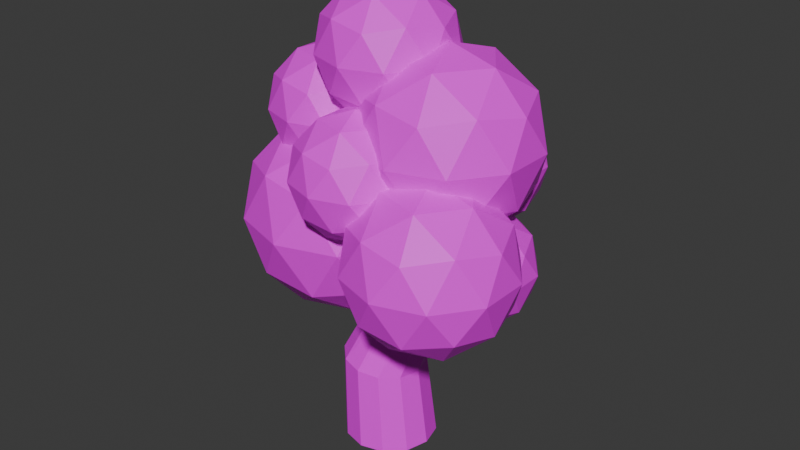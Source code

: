# Source: Tree.blend  (saved by Blender 4.2.66; exported with 4.5.12 LTS)
import bpy
from mathutils import Matrix  # noqa: F401  (used for matrix-valued properties, if any)

bpy.ops.wm.read_factory_settings(use_empty=True)
scene = bpy.context.scene
scene.name = 'Scene'

# ---- images (referenced by path relative to the original .blend; pixels are not part of the script)
import os
ASSET_DIR = os.environ.get("B2B_ASSET_DIR", "")  # directory of the original .blend (textures are referenced by path, not embedded)
HERE = os.path.dirname(os.path.abspath(__file__))  # packed textures are extracted next to this script under _unpacked/

def load_image(name, relpath, width, height, colorspace="sRGB"):
    """Load a texture the original file referenced (path relative to the .blend, or extracted next to this script)."""
    p = next((c for c in (os.path.join(HERE, relpath), os.path.join(ASSET_DIR, relpath)) if relpath and os.path.exists(c)), "")
    if p:
        img = bpy.data.images.load(p, check_existing=True)
        img.name = name
    else:  # same state as the original file: an image datablock whose file is absent (Cycles renders it pink)
        img = bpy.data.images.new(name, width, height)
        img.source = "FILE"
        img.filepath = "//" + (relpath or name)
    img.colorspace_settings.name = colorspace
    return img
img_tree = load_image('Tree', 'Tree.png', 1024, 1024, 'sRGB')

# ---- materials (node trees are filled in below, after node groups)
mat_body = bpy.data.materials.new('Body')

# ---- material node trees
mat_body.use_nodes = True; mat_body.node_tree.nodes.clear()
_N = mat_body.node_tree.nodes; _L = mat_body.node_tree.links
n0 = _N.new('ShaderNodeBsdfPrincipled'); n0.name = 'Principled BSDF'; n0.location = (10, 300)
n1 = _N.new('ShaderNodeOutputMaterial'); n1.name = 'Material Output'; n1.location = (300, 300)
n2 = _N.new('ShaderNodeTexImage'); n2.name = 'Image Texture'; n2.location = (-280, 275)
n2.image = img_tree
_L.new(n0.outputs[0], n1.inputs[0])
_L.new(n2.outputs[0], n0.inputs[0])
n1.is_active_output = True

# ---- world
world_world = bpy.data.worlds.new('World'); scene.world = world_world
world_world.use_nodes = True; world_world.node_tree.nodes.clear()
_N = world_world.node_tree.nodes; _L = world_world.node_tree.links
n0 = _N.new('ShaderNodeOutputWorld'); n0.name = 'World Output'; n0.location = (300, 300)
n1 = _N.new('ShaderNodeBackground'); n1.name = 'Background'; n1.location = (10, 300)
n1.inputs[0].default_value = (0.05088, 0.05088, 0.05088, 1.0)
_L.new(n1.outputs[0], n0.inputs[0])
n0.is_active_output = True
world_world.color = (0.05088, 0.05088, 0.05088)
world_world.sun_shadow_jitter_overblur = 0.0

# ---- meshes
me_circle = bpy.data.meshes.new('Circle')
me_circle.from_pydata([(-1.49e-09, 0.7, 0.0), (-0.35, 0.6062, 0.0), (-0.6062, 0.35, 0.0), (-0.7, -1.49e-09, 0.0), (-0.6062, -0.35, 0.0), (-0.35, -0.6062, 0.0), (-1.49e-09, -0.7, 0.0), (0.35, -0.6062, 0.0), (0.6062, -0.35, 0.0), (0.7, -1.49e-09, 0.0), (0.6062, 0.35, 0.0), (0.35, 0.6062, 0.0), (-0.09818, 0.63, 1.26), (-0.4118, 0.5456, 1.29), (-0.6414, 0.315, 1.311), (-0.7254, -1.064e-08, 1.319), (-0.6414, -0.315, 1.311), (-0.4118, -0.5456, 1.29), (-0.09818, -0.63, 1.26), (0.2154, -0.5456, 1.23), (0.445, -0.315, 1.209), (0.529, 5.279e-09, 1.201), (0.445, 0.315, 1.209), (0.2154, 0.5456, 1.23), (0.1861, 0.9916, 2.464), (-0.0958, 0.9207, 2.423), (-0.3022, 0.7185, 2.371), (-0.3777, 0.4391, 2.323), (-0.3022, 0.1574, 2.29), (-0.0958, -0.0511, 2.282), (0.1861, -0.1306, 2.301), (0.468, -0.05978, 2.341), (0.6744, 0.1424, 2.393), (0.7499, 0.4218, 2.442), (0.6744, 0.7035, 2.475), (0.468, 0.912, 2.483), (0.07421, 0.7285, 3.484), (-0.1513, 0.6718, 3.451), (-0.3164, 0.51, 3.41), (-0.3768, 0.2865, 3.371), (-0.3164, 0.06118, 3.344), (-0.1513, -0.1057, 3.338), (0.07421, -0.1693, 3.353), (0.2997, -0.1126, 3.386), (0.4648, 0.04915, 3.427), (0.5252, 0.2727, 3.466), (0.4648, 0.498, 3.492), (0.2997, 0.6649, 3.499), (0.1775, 0.4804, 4.084), (-0.02363, 0.4272, 4.121), (-0.1709, 0.279, 4.152), (-0.2248, 0.07545, 4.17), (-0.1709, -0.1289, 4.169), (-0.02363, -0.2792, 4.15), (0.1775, -0.3353, 4.118), (0.3787, -0.2822, 4.081), (0.5259, -0.1339, 4.049), (0.5798, 0.06962, 4.031), (0.5259, 0.274, 4.032), (0.3787, 0.4243, 4.051), (0.2966, 0.3462, 4.779), (0.1759, 0.3143, 4.802), (0.08754, 0.2253, 4.821), (0.0552, 0.1032, 4.831), (0.08754, -0.01939, 4.831), (0.1759, -0.1096, 4.819), (0.2966, -0.1433, 4.8), (0.4173, -0.1114, 4.778), (0.5056, -0.02241, 4.759), (0.5379, 0.09972, 4.748), (0.5056, 0.2223, 4.748), (0.4173, 0.3125, 4.76), (0.3561, 0.2383, 5.129), (0.2958, 0.2223, 5.14), (0.2516, 0.1779, 5.15), (0.2354, 0.1168, 5.155), (0.2516, 0.0555, 5.155), (0.2958, 0.0104, 5.149), (0.3561, -0.006436, 5.139), (0.4164, 0.009521, 5.128), (0.4606, 0.05399, 5.119), (0.4768, 0.1151, 5.113), (0.4606, 0.1764, 5.114), (0.4164, 0.2215, 5.119), (0.0, 0.0, 5.0), (0.7236, -0.5257, 5.553), (-0.2764, -0.8506, 5.553), (-0.8944, 0.0, 5.553), (-0.2764, 0.8506, 5.553), (0.7236, 0.5257, 5.553), (0.2764, -0.8506, 6.447), (-0.7236, -0.5257, 6.447), (-0.7236, 0.5257, 6.447), (0.2764, 0.8506, 6.447), (0.8944, 0.0, 6.447), (0.0, 0.0, 7.0), (-0.1625, -0.5, 5.149), (0.4253, -0.309, 5.149), (0.2629, -0.809, 5.474), (0.8506, 0.0, 5.474), (0.4253, 0.309, 5.149), (-0.5257, 0.0, 5.149), (-0.6882, -0.5, 5.474), (-0.1625, 0.5, 5.149), (-0.6882, 0.5, 5.474), (0.2629, 0.809, 5.474), (0.9511, -0.309, 6.0), (0.9511, 0.309, 6.0), (0.0, -1.0, 6.0), (0.5878, -0.809, 6.0), (-0.9511, -0.309, 6.0), (-0.5878, -0.809, 6.0), (-0.5878, 0.809, 6.0), (-0.9511, 0.309, 6.0), (0.5878, 0.809, 6.0), (0.0, 1.0, 6.0), (0.6882, -0.5, 6.526), (-0.2629, -0.809, 6.526), (-0.8506, 0.0, 6.526), (-0.2629, 0.809, 6.526), (0.6882, 0.5, 6.526), (0.1625, -0.5, 6.851), (0.5257, 0.0, 6.851), (-0.4253, -0.309, 6.851), (-0.4253, 0.309, 6.851), (0.1625, 0.5, 6.851), (1.0, -1.49e-09, 3.7), (1.941, -0.6834, 4.419), (0.6407, -1.106, 4.419), (-0.1628, -1.49e-09, 4.419), (0.6407, 1.106, 4.419), (1.941, 0.6834, 4.419), (1.359, -1.106, 5.581), (0.05931, -0.6834, 5.581), (0.05931, 0.6834, 5.581), (1.359, 1.106, 5.581), (2.163, -1.49e-09, 5.581), (1.0, -1.49e-09, 6.3), (0.7888, -0.65, 3.894), (1.553, -0.4017, 3.894), (1.342, -1.052, 4.317), (2.106, -1.49e-09, 4.317), (1.553, 0.4017, 3.894), (0.3166, -1.49e-09, 3.894), (0.1054, -0.65, 4.317), (0.7888, 0.65, 3.894), (0.1054, 0.65, 4.317), (1.342, 1.052, 4.317), (2.236, -0.4017, 5.0), (2.236, 0.4017, 5.0), (1.0, -1.3, 5.0), (1.764, -1.052, 5.0), (-0.2364, -0.4017, 5.0), (0.2359, -1.052, 5.0), (0.2359, 1.052, 5.0), (-0.2364, 0.4017, 5.0), (1.764, 1.052, 5.0), (1.0, 1.3, 5.0), (1.895, -0.65, 5.683), (0.6583, -1.052, 5.683), (-0.1058, -1.49e-09, 5.683), (0.6583, 1.052, 5.683), (1.895, 0.65, 5.683), (1.211, -0.65, 6.106), (1.683, -1.49e-09, 6.106), (0.4471, -0.4017, 6.106), (0.4471, 0.4017, 6.106), (1.211, 0.65, 6.106), (-1.0, -1.065e-09, 4.071), (-0.3277, -0.4885, 4.584), (-1.257, -0.7903, 4.584), (-1.831, -1.065e-09, 4.584), (-1.257, 0.7903, 4.584), (-0.3277, 0.4885, 4.584), (-0.7432, -0.7903, 5.416), (-1.672, -0.4885, 5.416), (-1.672, 0.4885, 5.416), (-0.7432, 0.7903, 5.416), (-0.169, -1.065e-09, 5.416), (-1.0, -1.065e-09, 5.929), (-1.151, -0.4645, 4.21), (-0.6048, -0.2871, 4.21), (-0.7558, -0.7517, 4.512), (-0.2097, -1.065e-09, 4.512), (-0.6048, 0.2871, 4.21), (-1.488, -1.065e-09, 4.21), (-1.639, -0.4645, 4.512), (-1.151, 0.4645, 4.21), (-1.639, 0.4645, 4.512), (-0.7558, 0.7517, 4.512), (-0.1164, -0.2871, 5.0), (-0.1164, 0.2871, 5.0), (-1.0, -0.9291, 5.0), (-0.4539, -0.7517, 5.0), (-1.884, -0.2871, 5.0), (-1.546, -0.7517, 5.0), (-1.546, 0.7517, 5.0), (-1.884, 0.2871, 5.0), (-0.4539, 0.7517, 5.0), (-1.0, 0.9291, 5.0), (-0.3606, -0.4645, 5.488), (-1.244, -0.7517, 5.488), (-1.79, -1.065e-09, 5.488), (-1.244, 0.7517, 5.488), (-0.3606, 0.4645, 5.488), (-0.8491, -0.4645, 5.79), (-0.5115, -1.065e-09, 5.79), (-1.395, -0.2871, 5.79), (-1.395, 0.2871, 5.79), (-0.8491, 0.4645, 5.79), (-0.7686, 2.033e-07, 1.955), (0.3316, -0.7994, 2.796), (-1.189, -1.293, 2.796), (-2.129, 2.033e-07, 2.796), (-1.189, 1.293, 2.796), (0.3316, 0.7994, 2.796), (-0.3484, -1.293, 4.156), (-1.869, -0.7994, 4.156), (-1.869, 0.7994, 4.156), (-0.3484, 1.293, 4.156), (0.5913, 2.033e-07, 4.156), (-0.7686, 2.033e-07, 4.996), (-1.016, -0.7603, 2.182), (-0.1219, -0.4699, 2.182), (-0.369, -1.23, 2.676), (0.5248, 2.033e-07, 2.676), (-0.1219, 0.4699, 2.182), (-1.568, 2.033e-07, 2.182), (-1.815, -0.7603, 2.676), (-1.016, 0.7603, 2.182), (-1.815, 0.7603, 2.676), (-0.369, 1.23, 2.676), (0.6775, -0.4699, 3.476), (0.6775, 0.4699, 3.476), (-0.7686, -1.521, 3.476), (0.1251, -1.23, 3.476), (-2.215, -0.4699, 3.476), (-1.662, -1.23, 3.476), (-1.662, 1.23, 3.476), (-2.215, 0.4699, 3.476), (0.1251, 1.23, 3.476), (-0.7686, 1.521, 3.476), (0.2778, -0.7603, 4.275), (-1.168, -1.23, 4.275), (-2.062, 2.033e-07, 4.275), (-1.168, 1.23, 4.275), (0.2778, 0.7603, 4.275), (-0.5216, -0.7603, 4.769), (0.03073, 2.033e-07, 4.769), (-1.415, -0.4699, 4.769), (-1.415, 0.4699, 4.769), (-0.5216, 0.7603, 4.769), (1.463, 2.195e-07, 2.452), (2.096, -0.4594, 2.935), (1.222, -0.7433, 2.935), (0.6816, 2.195e-07, 2.935), (1.222, 0.7434, 2.935), (2.096, 0.4594, 2.935), (1.705, -0.7433, 3.717), (0.8309, -0.4594, 3.717), (0.8309, 0.4594, 3.717), (1.705, 0.7434, 3.717), (2.245, 2.195e-07, 3.717), (1.463, 2.195e-07, 4.2), (1.321, -0.4369, 2.583), (1.835, -0.27, 2.583), (1.693, -0.707, 2.867), (2.207, 2.195e-07, 2.867), (1.835, 0.27, 2.583), (1.004, 2.195e-07, 2.583), (0.8618, -0.4369, 2.867), (1.321, 0.4369, 2.583), (0.8618, 0.4369, 2.867), (1.693, 0.707, 2.867), (2.294, -0.27, 3.326), (2.294, 0.27, 3.326), (1.463, -0.8739, 3.326), (1.977, -0.707, 3.326), (0.6321, -0.27, 3.326), (0.9496, -0.707, 3.326), (0.9496, 0.707, 3.326), (0.6321, 0.27, 3.326), (1.977, 0.707, 3.326), (1.463, 0.8739, 3.326), (2.065, -0.4369, 3.786), (1.234, -0.707, 3.786), (0.7199, 2.195e-07, 3.786), (1.234, 0.707, 3.786), (2.065, 0.4369, 3.786), (1.605, -0.4369, 4.069), (1.923, 2.195e-07, 4.069), (1.092, -0.27, 4.069), (1.092, 0.27, 4.069), (1.605, 0.4369, 4.069), (1.463, -0.939, 2.501), (2.326, -1.566, 3.16), (1.134, -1.954, 3.16), (0.3963, -0.939, 3.16), (1.134, 0.07566, 3.16), (2.326, -0.3119, 3.16), (1.793, -1.954, 4.227), (0.6001, -1.566, 4.227), (0.6001, -0.3119, 4.227), (1.793, 0.07566, 4.227), (2.53, -0.939, 4.227), (1.463, -0.939, 4.886), (1.269, -1.535, 2.679), (1.971, -1.308, 2.679), (1.777, -1.904, 3.066), (2.478, -0.939, 3.066), (1.971, -0.5704, 2.679), (0.8361, -0.939, 2.679), (0.6423, -1.535, 3.066), (1.269, -0.3426, 2.679), (0.6423, -0.3426, 3.066), (1.777, 0.02599, 3.066), (2.598, -1.308, 3.694), (2.598, -0.5704, 3.694), (1.463, -2.132, 3.694), (2.164, -1.904, 3.694), (0.3288, -1.308, 3.694), (0.7621, -1.904, 3.694), (0.7621, 0.026, 3.694), (0.3288, -0.5704, 3.694), (2.164, 0.026, 3.694), (1.463, 0.2538, 3.694), (2.284, -1.535, 4.321), (1.15, -1.904, 4.321), (0.4486, -0.939, 4.321), (1.15, 0.02599, 4.321), (2.284, -0.3426, 4.321), (1.657, -1.535, 4.708), (2.09, -0.939, 4.708), (0.9559, -1.308, 4.708), (0.9559, -0.5704, 4.708), (1.657, -0.3426, 4.708), (0.2074, -0.9086, 3.673), (0.8623, -1.384, 4.173), (-0.0428, -1.678, 4.173), (-0.6022, -0.9086, 4.173), (-0.0428, -0.1387, 4.173), (0.8623, -0.4327, 4.173), (0.4575, -1.678, 4.983), (-0.4476, -1.384, 4.983), (-0.4476, -0.4327, 4.983), (0.4575, -0.1387, 4.983), (1.017, -0.9086, 4.983), (0.2074, -0.9086, 5.483), (0.06032, -1.361, 3.808), (0.5923, -1.188, 3.808), (0.4453, -1.641, 4.102), (0.9772, -0.9086, 4.102), (0.5923, -0.6289, 3.808), (-0.2685, -0.9086, 3.808), (-0.4155, -1.361, 4.102), (0.06032, -0.456, 3.808), (-0.4155, -0.456, 4.102), (0.4453, -0.1764, 4.102), (1.068, -1.188, 4.578), (1.068, -0.6289, 4.578), (0.2074, -1.814, 4.578), (0.7393, -1.641, 4.578), (-0.6534, -1.188, 4.578), (-0.3246, -1.641, 4.578), (-0.3246, -0.1764, 4.578), (-0.6534, -0.6289, 4.578), (0.7393, -0.1764, 4.578), (0.2074, -0.003499, 4.578), (0.8302, -1.361, 5.054), (-0.03056, -1.641, 5.054), (-0.5625, -0.9086, 5.054), (-0.03056, -0.1764, 5.054), (0.8302, -0.456, 5.054), (0.3544, -1.361, 5.348), (0.6832, -0.9086, 5.348), (-0.1776, -1.188, 5.348), (-0.1776, -0.6289, 5.348), (0.3544, -0.456, 5.348), (0.6371, 1.011, 3.249), (1.425, 0.4393, 3.85), (0.3363, 0.08572, 3.85), (-0.3362, 1.011, 3.85), (0.3363, 1.937, 3.85), (1.425, 1.583, 3.85), (0.9379, 0.08572, 4.824), (-0.1503, 0.4393, 4.824), (-0.1503, 1.583, 4.824), (0.9379, 1.937, 4.824), (1.61, 1.011, 4.824), (0.6371, 1.011, 5.425), (0.4603, 0.4673, 3.411), (1.1, 0.6751, 3.411), (0.9231, 0.131, 3.765), (1.563, 1.011, 3.765), (1.1, 1.348, 3.411), (0.06501, 1.011, 3.411), (-0.1118, 0.4673, 3.765), (0.4603, 1.555, 3.411), (-0.1118, 1.555, 3.765), (0.9231, 1.892, 3.765), (1.672, 0.6751, 4.337), (1.672, 1.348, 4.337), (0.6371, -0.0768, 4.337), (1.277, 0.131, 4.337), (-0.3978, 0.6751, 4.337), (-0.002514, 0.131, 4.337), (-0.002514, 1.892, 4.337), (-0.3978, 1.348, 4.337), (1.277, 1.892, 4.337), (0.6371, 2.1, 4.337), (1.386, 0.4673, 4.909), (0.3511, 0.131, 4.909), (-0.2886, 1.011, 4.909), (0.3511, 1.892, 4.909), (1.386, 1.555, 4.909), (0.8139, 0.4673, 5.263), (1.209, 1.011, 5.263), (0.1743, 0.6751, 5.263), (0.1743, 1.348, 5.263), (0.8139, 1.555, 5.263)], [], [(4, 16, 15, 3), (11, 23, 22, 10), (1, 13, 12, 0), (8, 20, 19, 7), (5, 17, 16, 4), (0, 12, 23, 11), (2, 14, 13, 1), (9, 21, 20, 8), (6, 18, 17, 5), (3, 15, 14, 2), (10, 22, 21, 9), (7, 19, 18, 6), (19, 20, 32, 31), (16, 17, 29, 28), (23, 12, 24, 35), (13, 14, 26, 25), (20, 21, 33, 32), (17, 18, 30, 29), (14, 15, 27, 26), (21, 22, 34, 33), (18, 19, 31, 30), (15, 16, 28, 27), (22, 23, 35, 34), (12, 13, 25, 24), (24, 25, 37, 36), (31, 32, 44, 43), (28, 29, 41, 40), (35, 24, 36, 47), (25, 26, 38, 37), (32, 33, 45, 44), (29, 30, 42, 41), (26, 27, 39, 38), (33, 34, 46, 45), (30, 31, 43, 42), (27, 28, 40, 39), (34, 35, 47, 46), (46, 47, 59, 58), (36, 37, 49, 48), (43, 44, 56, 55), (40, 41, 53, 52), (47, 36, 48, 59), (37, 38, 50, 49), (44, 45, 57, 56), (41, 42, 54, 53), (38, 39, 51, 50), (45, 46, 58, 57), (42, 43, 55, 54), (39, 40, 52, 51), (51, 52, 64, 63), (58, 59, 71, 70), (48, 49, 61, 60), (55, 56, 68, 67), (52, 53, 65, 64), (59, 48, 60, 71), (49, 50, 62, 61), (56, 57, 69, 68), (53, 54, 66, 65), (50, 51, 63, 62), (57, 58, 70, 69), (54, 55, 67, 66), (63, 64, 76, 75), (70, 71, 83, 82), (60, 61, 73, 72), (67, 68, 80, 79), (64, 65, 77, 76), (71, 60, 72, 83), (61, 62, 74, 73), (68, 69, 81, 80), (65, 66, 78, 77), (62, 63, 75, 74), (69, 70, 82, 81), (66, 67, 79, 78), (84, 97, 96), (85, 97, 99), (84, 96, 101), (84, 101, 103), (84, 103, 100), (85, 99, 106), (86, 98, 108), (87, 102, 110), (88, 104, 112), (89, 105, 114), (85, 106, 109), (86, 108, 111), (87, 110, 113), (88, 112, 115), (89, 114, 107), (90, 116, 121), (91, 117, 123), (92, 118, 124), (93, 119, 125), (94, 120, 122), (122, 125, 95), (122, 120, 125), (120, 93, 125), (125, 124, 95), (125, 119, 124), (119, 92, 124), (124, 123, 95), (124, 118, 123), (118, 91, 123), (123, 121, 95), (123, 117, 121), (117, 90, 121), (121, 122, 95), (121, 116, 122), (116, 94, 122), (107, 120, 94), (107, 114, 120), (114, 93, 120), (115, 119, 93), (115, 112, 119), (112, 92, 119), (113, 118, 92), (113, 110, 118), (110, 91, 118), (111, 117, 91), (111, 108, 117), (108, 90, 117), (109, 116, 90), (109, 106, 116), (106, 94, 116), (114, 115, 93), (114, 105, 115), (105, 88, 115), (112, 113, 92), (112, 104, 113), (104, 87, 113), (110, 111, 91), (110, 102, 111), (102, 86, 111), (108, 109, 90), (108, 98, 109), (98, 85, 109), (106, 107, 94), (106, 99, 107), (99, 89, 107), (100, 105, 89), (100, 103, 105), (103, 88, 105), (103, 104, 88), (103, 101, 104), (101, 87, 104), (101, 102, 87), (101, 96, 102), (96, 86, 102), (99, 100, 89), (99, 97, 100), (97, 84, 100), (96, 98, 86), (96, 97, 98), (97, 85, 98), (126, 139, 138), (127, 139, 141), (126, 138, 143), (126, 143, 145), (126, 145, 142), (127, 141, 148), (128, 140, 150), (129, 144, 152), (130, 146, 154), (131, 147, 156), (127, 148, 151), (128, 150, 153), (129, 152, 155), (130, 154, 157), (131, 156, 149), (132, 158, 163), (133, 159, 165), (134, 160, 166), (135, 161, 167), (136, 162, 164), (164, 167, 137), (164, 162, 167), (162, 135, 167), (167, 166, 137), (167, 161, 166), (161, 134, 166), (166, 165, 137), (166, 160, 165), (160, 133, 165), (165, 163, 137), (165, 159, 163), (159, 132, 163), (163, 164, 137), (163, 158, 164), (158, 136, 164), (149, 162, 136), (149, 156, 162), (156, 135, 162), (157, 161, 135), (157, 154, 161), (154, 134, 161), (155, 160, 134), (155, 152, 160), (152, 133, 160), (153, 159, 133), (153, 150, 159), (150, 132, 159), (151, 158, 132), (151, 148, 158), (148, 136, 158), (156, 157, 135), (156, 147, 157), (147, 130, 157), (154, 155, 134), (154, 146, 155), (146, 129, 155), (152, 153, 133), (152, 144, 153), (144, 128, 153), (150, 151, 132), (150, 140, 151), (140, 127, 151), (148, 149, 136), (148, 141, 149), (141, 131, 149), (142, 147, 131), (142, 145, 147), (145, 130, 147), (145, 146, 130), (145, 143, 146), (143, 129, 146), (143, 144, 129), (143, 138, 144), (138, 128, 144), (141, 142, 131), (141, 139, 142), (139, 126, 142), (138, 140, 128), (138, 139, 140), (139, 127, 140), (168, 181, 180), (169, 181, 183), (168, 180, 185), (168, 185, 187), (168, 187, 184), (169, 183, 190), (170, 182, 192), (171, 186, 194), (172, 188, 196), (173, 189, 198), (169, 190, 193), (170, 192, 195), (171, 194, 197), (172, 196, 199), (173, 198, 191), (174, 200, 205), (175, 201, 207), (176, 202, 208), (177, 203, 209), (178, 204, 206), (206, 209, 179), (206, 204, 209), (204, 177, 209), (209, 208, 179), (209, 203, 208), (203, 176, 208), (208, 207, 179), (208, 202, 207), (202, 175, 207), (207, 205, 179), (207, 201, 205), (201, 174, 205), (205, 206, 179), (205, 200, 206), (200, 178, 206), (191, 204, 178), (191, 198, 204), (198, 177, 204), (199, 203, 177), (199, 196, 203), (196, 176, 203), (197, 202, 176), (197, 194, 202), (194, 175, 202), (195, 201, 175), (195, 192, 201), (192, 174, 201), (193, 200, 174), (193, 190, 200), (190, 178, 200), (198, 199, 177), (198, 189, 199), (189, 172, 199), (196, 197, 176), (196, 188, 197), (188, 171, 197), (194, 195, 175), (194, 186, 195), (186, 170, 195), (192, 193, 174), (192, 182, 193), (182, 169, 193), (190, 191, 178), (190, 183, 191), (183, 173, 191), (184, 189, 173), (184, 187, 189), (187, 172, 189), (187, 188, 172), (187, 185, 188), (185, 171, 188), (185, 186, 171), (185, 180, 186), (180, 170, 186), (183, 184, 173), (183, 181, 184), (181, 168, 184), (180, 182, 170), (180, 181, 182), (181, 169, 182), (210, 223, 222), (211, 223, 225), (210, 222, 227), (210, 227, 229), (210, 229, 226), (211, 225, 232), (212, 224, 234), (213, 228, 236), (214, 230, 238), (215, 231, 240), (211, 232, 235), (212, 234, 237), (213, 236, 239), (214, 238, 241), (215, 240, 233), (216, 242, 247), (217, 243, 249), (218, 244, 250), (219, 245, 251), (220, 246, 248), (248, 251, 221), (248, 246, 251), (246, 219, 251), (251, 250, 221), (251, 245, 250), (245, 218, 250), (250, 249, 221), (250, 244, 249), (244, 217, 249), (249, 247, 221), (249, 243, 247), (243, 216, 247), (247, 248, 221), (247, 242, 248), (242, 220, 248), (233, 246, 220), (233, 240, 246), (240, 219, 246), (241, 245, 219), (241, 238, 245), (238, 218, 245), (239, 244, 218), (239, 236, 244), (236, 217, 244), (237, 243, 217), (237, 234, 243), (234, 216, 243), (235, 242, 216), (235, 232, 242), (232, 220, 242), (240, 241, 219), (240, 231, 241), (231, 214, 241), (238, 239, 218), (238, 230, 239), (230, 213, 239), (236, 237, 217), (236, 228, 237), (228, 212, 237), (234, 235, 216), (234, 224, 235), (224, 211, 235), (232, 233, 220), (232, 225, 233), (225, 215, 233), (226, 231, 215), (226, 229, 231), (229, 214, 231), (229, 230, 214), (229, 227, 230), (227, 213, 230), (227, 228, 213), (227, 222, 228), (222, 212, 228), (225, 226, 215), (225, 223, 226), (223, 210, 226), (222, 224, 212), (222, 223, 224), (223, 211, 224), (252, 265, 264), (253, 265, 267), (252, 264, 269), (252, 269, 271), (252, 271, 268), (253, 267, 274), (254, 266, 276), (255, 270, 278), (256, 272, 280), (257, 273, 282), (253, 274, 277), (254, 276, 279), (255, 278, 281), (256, 280, 283), (257, 282, 275), (258, 284, 289), (259, 285, 291), (260, 286, 292), (261, 287, 293), (262, 288, 290), (290, 293, 263), (290, 288, 293), (288, 261, 293), (293, 292, 263), (293, 287, 292), (287, 260, 292), (292, 291, 263), (292, 286, 291), (286, 259, 291), (291, 289, 263), (291, 285, 289), (285, 258, 289), (289, 290, 263), (289, 284, 290), (284, 262, 290), (275, 288, 262), (275, 282, 288), (282, 261, 288), (283, 287, 261), (283, 280, 287), (280, 260, 287), (281, 286, 260), (281, 278, 286), (278, 259, 286), (279, 285, 259), (279, 276, 285), (276, 258, 285), (277, 284, 258), (277, 274, 284), (274, 262, 284), (282, 283, 261), (282, 273, 283), (273, 256, 283), (280, 281, 260), (280, 272, 281), (272, 255, 281), (278, 279, 259), (278, 270, 279), (270, 254, 279), (276, 277, 258), (276, 266, 277), (266, 253, 277), (274, 275, 262), (274, 267, 275), (267, 257, 275), (268, 273, 257), (268, 271, 273), (271, 256, 273), (271, 272, 256), (271, 269, 272), (269, 255, 272), (269, 270, 255), (269, 264, 270), (264, 254, 270), (267, 268, 257), (267, 265, 268), (265, 252, 268), (264, 266, 254), (264, 265, 266), (265, 253, 266), (294, 307, 306), (295, 307, 309), (294, 306, 311), (294, 311, 313), (294, 313, 310), (295, 309, 316), (296, 308, 318), (297, 312, 320), (298, 314, 322), (299, 315, 324), (295, 316, 319), (296, 318, 321), (297, 320, 323), (298, 322, 325), (299, 324, 317), (300, 326, 331), (301, 327, 333), (302, 328, 334), (303, 329, 335), (304, 330, 332), (332, 335, 305), (332, 330, 335), (330, 303, 335), (335, 334, 305), (335, 329, 334), (329, 302, 334), (334, 333, 305), (334, 328, 333), (328, 301, 333), (333, 331, 305), (333, 327, 331), (327, 300, 331), (331, 332, 305), (331, 326, 332), (326, 304, 332), (317, 330, 304), (317, 324, 330), (324, 303, 330), (325, 329, 303), (325, 322, 329), (322, 302, 329), (323, 328, 302), (323, 320, 328), (320, 301, 328), (321, 327, 301), (321, 318, 327), (318, 300, 327), (319, 326, 300), (319, 316, 326), (316, 304, 326), (324, 325, 303), (324, 315, 325), (315, 298, 325), (322, 323, 302), (322, 314, 323), (314, 297, 323), (320, 321, 301), (320, 312, 321), (312, 296, 321), (318, 319, 300), (318, 308, 319), (308, 295, 319), (316, 317, 304), (316, 309, 317), (309, 299, 317), (310, 315, 299), (310, 313, 315), (313, 298, 315), (313, 314, 298), (313, 311, 314), (311, 297, 314), (311, 312, 297), (311, 306, 312), (306, 296, 312), (309, 310, 299), (309, 307, 310), (307, 294, 310), (306, 308, 296), (306, 307, 308), (307, 295, 308), (336, 349, 348), (337, 349, 351), (336, 348, 353), (336, 353, 355), (336, 355, 352), (337, 351, 358), (338, 350, 360), (339, 354, 362), (340, 356, 364), (341, 357, 366), (337, 358, 361), (338, 360, 363), (339, 362, 365), (340, 364, 367), (341, 366, 359), (342, 368, 373), (343, 369, 375), (344, 370, 376), (345, 371, 377), (346, 372, 374), (374, 377, 347), (374, 372, 377), (372, 345, 377), (377, 376, 347), (377, 371, 376), (371, 344, 376), (376, 375, 347), (376, 370, 375), (370, 343, 375), (375, 373, 347), (375, 369, 373), (369, 342, 373), (373, 374, 347), (373, 368, 374), (368, 346, 374), (359, 372, 346), (359, 366, 372), (366, 345, 372), (367, 371, 345), (367, 364, 371), (364, 344, 371), (365, 370, 344), (365, 362, 370), (362, 343, 370), (363, 369, 343), (363, 360, 369), (360, 342, 369), (361, 368, 342), (361, 358, 368), (358, 346, 368), (366, 367, 345), (366, 357, 367), (357, 340, 367), (364, 365, 344), (364, 356, 365), (356, 339, 365), (362, 363, 343), (362, 354, 363), (354, 338, 363), (360, 361, 342), (360, 350, 361), (350, 337, 361), (358, 359, 346), (358, 351, 359), (351, 341, 359), (352, 357, 341), (352, 355, 357), (355, 340, 357), (355, 356, 340), (355, 353, 356), (353, 339, 356), (353, 354, 339), (353, 348, 354), (348, 338, 354), (351, 352, 341), (351, 349, 352), (349, 336, 352), (348, 350, 338), (348, 349, 350), (349, 337, 350), (378, 391, 390), (379, 391, 393), (378, 390, 395), (378, 395, 397), (378, 397, 394), (379, 393, 400), (380, 392, 402), (381, 396, 404), (382, 398, 406), (383, 399, 408), (379, 400, 403), (380, 402, 405), (381, 404, 407), (382, 406, 409), (383, 408, 401), (384, 410, 415), (385, 411, 417), (386, 412, 418), (387, 413, 419), (388, 414, 416), (416, 419, 389), (416, 414, 419), (414, 387, 419), (419, 418, 389), (419, 413, 418), (413, 386, 418), (418, 417, 389), (418, 412, 417), (412, 385, 417), (417, 415, 389), (417, 411, 415), (411, 384, 415), (415, 416, 389), (415, 410, 416), (410, 388, 416), (401, 414, 388), (401, 408, 414), (408, 387, 414), (409, 413, 387), (409, 406, 413), (406, 386, 413), (407, 412, 386), (407, 404, 412), (404, 385, 412), (405, 411, 385), (405, 402, 411), (402, 384, 411), (403, 410, 384), (403, 400, 410), (400, 388, 410), (408, 409, 387), (408, 399, 409), (399, 382, 409), (406, 407, 386), (406, 398, 407), (398, 381, 407), (404, 405, 385), (404, 396, 405), (396, 380, 405), (402, 403, 384), (402, 392, 403), (392, 379, 403), (400, 401, 388), (400, 393, 401), (393, 383, 401), (394, 399, 383), (394, 397, 399), (397, 382, 399), (397, 398, 382), (397, 395, 398), (395, 381, 398), (395, 396, 381), (395, 390, 396), (390, 380, 396), (393, 394, 383), (393, 391, 394), (391, 378, 394), (390, 392, 380), (390, 391, 392), (391, 379, 392)])
_uv = me_circle.uv_layers.new(name='UVMap')
_uv.uv.foreach_set('vector', [0.02646, 0.4718, 0.01334, 0.3544, 0.03793, 0.3511, 0.05388, 0.4689, 0.1639, 0.4594, 0.1869, 0.351, 0.2003, 0.3535, 0.179, 0.46, 0.115, 0.4605, 0.09326, 0.3461, 0.1092, 0.3458, 0.1323, 0.4571, 0.2388, 0.4669, 0.2541, 0.3596, 0.2802, 0.3617, 0.2676, 0.4713, 0.01139, 0.4726, 2.22e-08, 0.357, 0.01334, 0.3544, 0.02646, 0.4718, 0.1323, 0.4571, 0.1092, 0.3458, 0.1106, 0.3472, 0.1336, 0.4557, 0.08629, 0.4648, 0.06719, 0.3481, 0.09326, 0.3461, 0.115, 0.4605, 0.2064, 0.4627, 0.2249, 0.3567, 0.2541, 0.3596, 0.2388, 0.4669, 0.2849, 0.4748, 0.2961, 0.3622, 0.2976, 0.3611, 0.2862, 0.4765, 0.05388, 0.4689, 0.03793, 0.3511, 0.06719, 0.3481, 0.08629, 0.4648, 0.179, 0.46, 0.2003, 0.3535, 0.2249, 0.3567, 0.2064, 0.4627, 0.2676, 0.4713, 0.2802, 0.3617, 0.2961, 0.3622, 0.2849, 0.4748, 0.2802, 0.3617, 0.2541, 0.3596, 0.2226, 0.2476, 0.2448, 0.2557, 0.01334, 0.3544, 2.22e-08, 0.357, 0.0392, 0.2612, 0.05143, 0.2598, 0.1106, 0.3472, 0.1092, 0.3458, 0.1337, 0.2326, 0.1342, 0.2297, 0.09326, 0.3461, 0.06719, 0.3481, 0.09844, 0.2469, 0.1206, 0.2388, 0.2541, 0.3596, 0.2249, 0.3567, 0.1973, 0.2399, 0.2226, 0.2476, 0.2976, 0.3611, 0.2961, 0.3622, 0.2579, 0.2621, 0.2584, 0.2652, 0.06719, 0.3481, 0.03793, 0.3511, 0.07311, 0.2546, 0.09844, 0.2469, 0.2249, 0.3567, 0.2003, 0.3535, 0.1756, 0.2348, 0.1973, 0.2399, 0.2961, 0.3622, 0.2802, 0.3617, 0.2448, 0.2557, 0.2579, 0.2621, 0.03793, 0.3511, 0.01334, 0.3544, 0.05143, 0.2598, 0.07311, 0.2546, 0.2003, 0.3535, 0.1869, 0.351, 0.1634, 0.2335, 0.1756, 0.2348, 0.1092, 0.3458, 0.09326, 0.3461, 0.1206, 0.2388, 0.1337, 0.2326, 0.1337, 0.2326, 0.1206, 0.2388, 0.08597, 0.1498, 0.09644, 0.1447, 0.2448, 0.2557, 0.2226, 0.2476, 0.2481, 0.1576, 0.2659, 0.1641, 0.05143, 0.2598, 0.0392, 0.2612, 0.02083, 0.1676, 0.03062, 0.1665, 0.1342, 0.2297, 0.1337, 0.2326, 0.09644, 0.1447, 0.09684, 0.1425, 0.1206, 0.2388, 0.09844, 0.2469, 0.06823, 0.1562, 0.08597, 0.1498, 0.2226, 0.2476, 0.1973, 0.2399, 0.2279, 0.1515, 0.2481, 0.1576, 0.2584, 0.2652, 0.2579, 0.2621, 0.2763, 0.1693, 0.2767, 0.1717, 0.09844, 0.2469, 0.07311, 0.2546, 0.04797, 0.1623, 0.06823, 0.1562, 0.1973, 0.2399, 0.1756, 0.2348, 0.2105, 0.1473, 0.2279, 0.1515, 0.2579, 0.2621, 0.2448, 0.2557, 0.2659, 0.1641, 0.2763, 0.1693, 0.07311, 0.2546, 0.05143, 0.2598, 0.03062, 0.1665, 0.04797, 0.1623, 0.1756, 0.2348, 0.1634, 0.2335, 0.2007, 0.1464, 0.2105, 0.1473, 0.2105, 0.1473, 0.2007, 0.1464, 0.2256, 0.09874, 0.2343, 0.1008, 0.09644, 0.1447, 0.08597, 0.1498, 0.06072, 0.09145, 0.07105, 0.09285, 0.2659, 0.1641, 0.2481, 0.1576, 0.2694, 0.1033, 0.2863, 0.103, 0.03062, 0.1665, 0.02083, 0.1676, 8.088e-09, 0.09585, 0.008708, 0.09364, 0.09684, 0.1425, 0.09644, 0.1447, 0.07105, 0.09285, 0.07199, 0.09493, 0.08597, 0.1498, 0.06823, 0.1562, 0.04376, 0.0911, 0.06072, 0.09145, 0.2481, 0.1576, 0.2279, 0.1515, 0.2503, 0.1025, 0.2694, 0.1033, 0.2767, 0.1717, 0.2763, 0.1693, 0.2966, 0.1017, 0.2976, 0.09977, 0.06823, 0.1562, 0.04797, 0.1623, 0.02473, 0.0919, 0.04376, 0.0911, 0.2279, 0.1515, 0.2105, 0.1473, 0.2343, 0.1008, 0.2503, 0.1025, 0.2763, 0.1693, 0.2659, 0.1641, 0.2863, 0.103, 0.2966, 0.1017, 0.04797, 0.1623, 0.03062, 0.1665, 0.008708, 0.09364, 0.02473, 0.0919, 0.02473, 0.0919, 0.008708, 0.09364, 0.01729, 0.0316, 0.0269, 0.03056, 0.2343, 0.1008, 0.2256, 0.09874, 0.2423, 0.03616, 0.2475, 0.03741, 0.07105, 0.09285, 0.06072, 0.09145, 0.0485, 0.03029, 0.0547, 0.03113, 0.2863, 0.103, 0.2694, 0.1033, 0.2686, 0.03889, 0.2787, 0.03872, 0.008708, 0.09364, 8.088e-09, 0.09585, 0.01207, 0.03293, 0.01729, 0.0316, 0.07199, 0.09493, 0.07105, 0.09285, 0.0547, 0.03113, 0.05526, 0.03238, 0.06072, 0.09145, 0.04376, 0.0911, 0.03833, 0.03008, 0.0485, 0.03029, 0.2694, 0.1033, 0.2503, 0.1025, 0.2572, 0.03841, 0.2686, 0.03889, 0.2976, 0.09977, 0.2966, 0.1017, 0.2849, 0.03795, 0.2855, 0.03678, 0.04376, 0.0911, 0.02473, 0.0919, 0.0269, 0.03056, 0.03833, 0.03008, 0.2503, 0.1025, 0.2343, 0.1008, 0.2475, 0.03741, 0.2572, 0.03841, 0.2966, 0.1017, 0.2863, 0.103, 0.2787, 0.03872, 0.2849, 0.03795, 0.0269, 0.03056, 0.01729, 0.0316, 0.02431, 0.0007618, 0.02912, 0.0002408, 0.2475, 0.03741, 0.2423, 0.03616, 0.2543, 0.004926, 0.2569, 0.00555, 0.0547, 0.03113, 0.0485, 0.03029, 0.03992, 0.000104, 0.04302, 0.0005249, 0.2787, 0.03872, 0.2686, 0.03889, 0.2674, 0.006287, 0.2725, 0.006203, 0.01729, 0.0316, 0.01207, 0.03293, 0.0217, 0.001423, 0.02431, 0.0007618, 0.05526, 0.03238, 0.0547, 0.03113, 0.04302, 0.0005249, 0.0433, 0.00115, 0.0485, 0.03029, 0.03833, 0.03008, 0.03483, 2.508e-08, 0.03992, 0.000104, 0.2686, 0.03889, 0.2572, 0.03841, 0.2617, 0.006049, 0.2674, 0.006287, 0.2855, 0.03678, 0.2849, 0.03795, 0.2756, 0.005818, 0.2759, 0.005235, 0.03833, 0.03008, 0.0269, 0.03056, 0.02912, 0.0002408, 0.03483, 2.508e-08, 0.2572, 0.03841, 0.2475, 0.03741, 0.2569, 0.00555, 0.2617, 0.006049, 0.2849, 0.03795, 0.2787, 0.03872, 0.2725, 0.006203, 0.2756, 0.005818, 0.6091, 0.9675, 0.6268, 0.9551, 0.6583, 0.9636, 0.6445, 0.9201, 0.6268, 0.9551, 0.5954, 0.9176, 0.4753, 0.9675, 0.4262, 0.9636, 0.459, 0.9589, 0.4753, 0.9675, 0.459, 0.9589, 0.5108, 0.9478, 0.6091, 0.9675, 0.5737, 0.9479, 0.5746, 0.9455, 0.6445, 0.9201, 0.5954, 0.9176, 0.6282, 0.875, 0.6981, 0.9345, 0.6791, 0.9357, 0.7114, 0.8947, 0.4422, 0.9264, 0.4067, 0.9394, 0.4067, 0.8922, 0.5303, 0.9076, 0.4913, 0.9236, 0.5108, 0.8714, 0.5556, 0.9036, 0.5422, 0.9104, 0.5431, 0.8609, 0.6445, 0.9201, 0.6282, 0.875, 0.68, 0.8862, 0.3864, 0.9345, 0.3731, 0.8949, 0.3739, 0.897, 0.4422, 0.9264, 0.4067, 0.8922, 0.459, 0.8824, 0.5303, 0.9076, 0.5108, 0.8714, 0.5422, 0.8633, 0.5556, 0.9036, 0.5431, 0.8609, 0.5759, 0.8654, 0.6995, 0.8502, 0.6605, 0.834, 0.68, 0.8102, 0.3864, 0.8541, 0.3731, 0.8476, 0.4054, 0.8124, 0.4753, 0.8375, 0.4262, 0.8399, 0.4577, 0.8026, 0.5289, 0.8237, 0.5099, 0.8221, 0.4892, 0.7945, 0.6115, 0.8312, 0.5759, 0.8184, 0.6282, 0.799, 0.6282, 0.799, 0.5954, 0.7945, 0.6445, 0.7906, 0.6282, 0.799, 0.5759, 0.8184, 0.5954, 0.7945, 0.5759, 0.8184, 0.5556, 0.8236, 0.5954, 0.7945, 0.4892, 0.7945, 0.4577, 0.8026, 0.44, 0.7906, 0.4892, 0.7945, 0.5099, 0.8221, 0.4577, 0.8026, 0.5099, 0.8221, 0.4753, 0.8375, 0.4577, 0.8026, 0.4577, 0.8026, 0.4054, 0.8124, 0.44, 0.7906, 0.4577, 0.8026, 0.4262, 0.8399, 0.4054, 0.8124, 0.4262, 0.8399, 0.3864, 0.8541, 0.4054, 0.8124, 0.4054, 0.8124, 0.4046, 0.8103, 0.44, 0.7906, 0.4054, 0.8124, 0.3731, 0.8476, 0.4046, 0.8103, 0.7114, 0.8477, 0.6995, 0.8502, 0.68, 0.8102, 0.68, 0.8102, 0.6282, 0.799, 0.6445, 0.7906, 0.68, 0.8102, 0.6605, 0.834, 0.6282, 0.799, 0.6605, 0.834, 0.6115, 0.8312, 0.6282, 0.799, 0.5759, 0.8654, 0.5759, 0.8184, 0.6115, 0.8312, 0.5759, 0.8654, 0.5431, 0.8609, 0.5759, 0.8184, 0.5431, 0.8609, 0.5556, 0.8236, 0.5759, 0.8184, 0.5422, 0.8633, 0.5099, 0.8221, 0.5289, 0.8237, 0.5422, 0.8633, 0.5108, 0.8714, 0.5099, 0.8221, 0.5108, 0.8714, 0.4753, 0.8375, 0.5099, 0.8221, 0.459, 0.8824, 0.4262, 0.8399, 0.4753, 0.8375, 0.459, 0.8824, 0.4067, 0.8922, 0.4262, 0.8399, 0.4067, 0.8922, 0.3864, 0.8541, 0.4262, 0.8399, 0.3739, 0.897, 0.3731, 0.8476, 0.3864, 0.8541, 0.3739, 0.897, 0.3731, 0.8949, 0.3731, 0.8476, 0.7114, 0.8947, 0.6995, 0.8502, 0.7114, 0.8477, 0.68, 0.8862, 0.6605, 0.834, 0.6995, 0.8502, 0.68, 0.8862, 0.6282, 0.875, 0.6605, 0.834, 0.6282, 0.875, 0.6115, 0.8312, 0.6605, 0.834, 0.5431, 0.8609, 0.5422, 0.8634, 0.5556, 0.8236, 0.5431, 0.8609, 0.5422, 0.9104, 0.5422, 0.8634, 0.5422, 0.9105, 0.5303, 0.9076, 0.5422, 0.8633, 0.5108, 0.8714, 0.459, 0.8824, 0.4753, 0.8375, 0.5108, 0.8714, 0.4913, 0.9236, 0.459, 0.8824, 0.4913, 0.9236, 0.4422, 0.9264, 0.459, 0.8824, 0.4067, 0.8922, 0.3739, 0.897, 0.3864, 0.8541, 0.4067, 0.8922, 0.4067, 0.9394, 0.3739, 0.897, 0.4067, 0.9394, 0.3864, 0.9345, 0.3739, 0.897, 0.7114, 0.8947, 0.68, 0.8862, 0.6995, 0.8502, 0.7114, 0.8947, 0.6791, 0.9357, 0.68, 0.8862, 0.6791, 0.9357, 0.6445, 0.9201, 0.68, 0.8862, 0.6282, 0.875, 0.5759, 0.8654, 0.6115, 0.8312, 0.6282, 0.875, 0.5954, 0.9176, 0.5759, 0.8654, 0.5954, 0.9176, 0.5556, 0.9036, 0.5759, 0.8654, 0.5746, 0.9455, 0.5422, 0.9104, 0.5556, 0.9036, 0.5746, 0.9455, 0.5737, 0.9479, 0.5422, 0.9104, 0.5108, 0.9478, 0.5303, 0.9076, 0.5422, 0.9105, 0.5108, 0.9478, 0.4913, 0.9236, 0.5303, 0.9076, 0.5108, 0.9478, 0.459, 0.9589, 0.4913, 0.9236, 0.459, 0.9589, 0.4422, 0.9264, 0.4913, 0.9236, 0.459, 0.9589, 0.4067, 0.9394, 0.4422, 0.9264, 0.459, 0.9589, 0.4262, 0.9636, 0.4067, 0.9394, 0.4262, 0.9636, 0.3864, 0.9345, 0.4067, 0.9394, 0.5954, 0.9176, 0.5746, 0.9455, 0.5556, 0.9036, 0.5954, 0.9176, 0.6268, 0.9551, 0.5746, 0.9455, 0.6268, 0.9551, 0.6091, 0.9675, 0.5746, 0.9455, 0.6583, 0.9636, 0.6791, 0.9357, 0.6981, 0.9345, 0.6583, 0.9636, 0.6268, 0.9551, 0.6791, 0.9357, 0.6268, 0.9551, 0.6445, 0.9201, 0.6791, 0.9357, 0.8357, 0.133, 0.8196, 0.11, 0.8306, 0.06906, 0.7741, 0.08695, 0.8196, 0.11, 0.7709, 0.1509, 0.4692, 0.7831, 0.4053, 0.7781, 0.448, 0.7719, 0.4692, 0.7831, 0.448, 0.7719, 0.5153, 0.7575, 0.8357, 0.133, 0.8103, 0.179, 0.8071, 0.1779, 0.7741, 0.08695, 0.7709, 0.1509, 0.7155, 0.1082, 0.7928, 0.01736, 0.7944, 0.042, 0.7411, 1.809e-08, 0.4262, 0.7296, 0.38, 0.7466, 0.38, 0.6852, 0.5407, 0.7052, 0.49, 0.7261, 0.5153, 0.6581, 0.7527, 0.2026, 0.7615, 0.2199, 0.6972, 0.2188, 0.7741, 0.08695, 0.7155, 0.1082, 0.7301, 0.04091, 0.3536, 0.7402, 0.3363, 0.6887, 0.3374, 0.6914, 0.4262, 0.7296, 0.38, 0.6852, 0.448, 0.6725, 0.5407, 0.7052, 0.5153, 0.6581, 0.5562, 0.6476, 0.7527, 0.2026, 0.6972, 0.2188, 0.703, 0.1762, 0.6833, 0.01549, 0.6622, 0.06619, 0.6312, 0.0409, 0.3536, 0.6357, 0.3363, 0.6273, 0.3783, 0.5815, 0.4692, 0.6141, 0.4053, 0.6173, 0.4462, 0.5688, 0.5389, 0.5961, 0.5142, 0.594, 0.4872, 0.5582, 0.6585, 0.13, 0.6418, 0.1762, 0.6166, 0.1082, 0.6166, 0.1082, 0.6108, 0.1509, 0.6058, 0.08695, 0.6166, 0.1082, 0.6418, 0.1762, 0.6108, 0.1509, 0.6418, 0.1762, 0.6487, 0.2026, 0.6108, 0.1509, 0.4872, 0.5582, 0.4462, 0.5688, 0.4233, 0.5532, 0.4872, 0.5582, 0.5142, 0.594, 0.4462, 0.5688, 0.5142, 0.594, 0.4692, 0.6141, 0.4462, 0.5688, 0.4462, 0.5688, 0.3783, 0.5815, 0.4233, 0.5532, 0.4462, 0.5688, 0.4053, 0.6173, 0.3783, 0.5815, 0.4053, 0.6173, 0.3536, 0.6357, 0.3783, 0.5815, 0.3783, 0.5815, 0.3772, 0.5788, 0.4233, 0.5532, 0.3783, 0.5815, 0.3363, 0.6273, 0.3772, 0.5788, 0.6799, 1.73e-08, 0.6833, 0.01549, 0.6312, 0.0409, 0.6312, 0.0409, 0.6166, 0.1082, 0.6058, 0.08695, 0.6312, 0.0409, 0.6622, 0.06619, 0.6166, 0.1082, 0.6622, 0.06619, 0.6585, 0.13, 0.6166, 0.1082, 0.703, 0.1762, 0.6418, 0.1762, 0.6585, 0.13, 0.703, 0.1762, 0.6972, 0.2188, 0.6418, 0.1762, 0.6972, 0.2188, 0.6487, 0.2026, 0.6418, 0.1762, 0.5562, 0.6476, 0.5142, 0.594, 0.5389, 0.5961, 0.5562, 0.6476, 0.5153, 0.6581, 0.5142, 0.594, 0.5153, 0.6581, 0.4692, 0.6141, 0.5142, 0.594, 0.448, 0.6725, 0.4053, 0.6173, 0.4692, 0.6141, 0.448, 0.6725, 0.38, 0.6852, 0.4053, 0.6173, 0.38, 0.6852, 0.3536, 0.6357, 0.4053, 0.6173, 0.3374, 0.6914, 0.3363, 0.6273, 0.3536, 0.6357, 0.3374, 0.6914, 0.3363, 0.6887, 0.3363, 0.6273, 0.7411, 1.809e-08, 0.6833, 0.01549, 0.6799, 1.73e-08, 0.7301, 0.04091, 0.6622, 0.06619, 0.6833, 0.01549, 0.7301, 0.04091, 0.7155, 0.1082, 0.6622, 0.06619, 0.7155, 0.1082, 0.6585, 0.13, 0.6622, 0.06619, 0.6972, 0.2188, 0.7004, 0.2199, 0.6487, 0.2026, 0.6972, 0.2188, 0.7615, 0.2199, 0.7004, 0.2199, 0.5562, 0.709, 0.5407, 0.7052, 0.5562, 0.6476, 0.5153, 0.6581, 0.448, 0.6725, 0.4692, 0.6141, 0.5153, 0.6581, 0.49, 0.7261, 0.448, 0.6725, 0.49, 0.7261, 0.4262, 0.7296, 0.448, 0.6725, 0.38, 0.6852, 0.3374, 0.6914, 0.3536, 0.6357, 0.38, 0.6852, 0.38, 0.7466, 0.3374, 0.6914, 0.38, 0.7466, 0.3536, 0.7402, 0.3374, 0.6914, 0.7411, 1.809e-08, 0.7301, 0.04091, 0.6833, 0.01549, 0.7411, 1.809e-08, 0.7944, 0.042, 0.7301, 0.04091, 0.7944, 0.042, 0.7741, 0.08695, 0.7301, 0.04091, 0.7155, 0.1082, 0.703, 0.1762, 0.6585, 0.13, 0.7155, 0.1082, 0.7709, 0.1509, 0.703, 0.1762, 0.7709, 0.1509, 0.7527, 0.2026, 0.703, 0.1762, 0.8071, 0.1779, 0.7615, 0.2199, 0.7527, 0.2026, 0.8071, 0.1779, 0.8103, 0.179, 0.7615, 0.2199, 0.5153, 0.7575, 0.5407, 0.7052, 0.5562, 0.709, 0.5153, 0.7575, 0.49, 0.7261, 0.5407, 0.7052, 0.5153, 0.7575, 0.448, 0.7719, 0.49, 0.7261, 0.448, 0.7719, 0.4262, 0.7296, 0.49, 0.7261, 0.448, 0.7719, 0.38, 0.7466, 0.4262, 0.7296, 0.448, 0.7719, 0.4053, 0.7781, 0.38, 0.7466, 0.4053, 0.7781, 0.3536, 0.7402, 0.38, 0.7466, 0.7709, 0.1509, 0.8071, 0.1779, 0.7527, 0.2026, 0.7709, 0.1509, 0.8196, 0.11, 0.8071, 0.1779, 0.8196, 0.11, 0.8357, 0.133, 0.8071, 0.1779, 0.8306, 0.06906, 0.7944, 0.042, 0.7928, 0.01736, 0.8306, 0.06906, 0.8196, 0.11, 0.7944, 0.042, 0.8196, 0.11, 0.7741, 0.08695, 0.7944, 0.042, 0.9999, 0.2522, 0.9885, 0.2358, 0.9963, 0.2065, 0.9559, 0.2193, 0.9885, 0.2358, 0.9536, 0.265, 1.0, 0.06216, 0.9964, 0.1078, 0.992, 0.07736, 1.0, 0.06216, 0.992, 0.07736, 0.9817, 0.02926, 0.9999, 0.2522, 0.9818, 0.2851, 0.9795, 0.2843, 0.9559, 0.2193, 0.9536, 0.265, 0.9141, 0.2345, 0.9693, 0.1696, 0.9705, 0.1872, 0.9323, 0.1572, 0.9618, 0.09293, 0.9739, 0.1259, 0.93, 0.1259, 0.9443, 0.01109, 0.9592, 0.04735, 0.9107, 0.02926, 0.9406, 0.3019, 0.947, 0.3143, 0.901, 0.3136, 0.9559, 0.2193, 0.9141, 0.2345, 0.9245, 0.1864, 0.9693, 0.1448, 0.9325, 0.1572, 0.9344, 0.1564, 0.9618, 0.09293, 0.93, 0.1259, 0.9209, 0.07736, 0.9443, 0.01109, 0.9107, 0.02926, 0.9031, 3.109e-08, 0.9406, 0.3019, 0.901, 0.3136, 0.9051, 0.2831, 0.891, 0.1682, 0.8759, 0.2045, 0.8538, 0.1864, 0.8946, 0.1448, 0.8886, 0.1572, 0.8559, 0.1271, 0.8792, 0.06216, 0.8815, 0.1078, 0.8468, 0.07858, 0.8664, 0.01238, 0.8648, 0.03002, 0.8393, 0.04932, 0.8733, 0.25, 0.8614, 0.2831, 0.8434, 0.2345, 0.8434, 0.2345, 0.8393, 0.265, 0.8357, 0.2193, 0.8434, 0.2345, 0.8614, 0.2831, 0.8393, 0.265, 0.8614, 0.2831, 0.8663, 0.3019, 0.8393, 0.265, 0.8393, 0.04932, 0.8468, 0.07858, 0.8357, 0.095, 0.8393, 0.04932, 0.8648, 0.03002, 0.8468, 0.07858, 0.8648, 0.03002, 0.8792, 0.06216, 0.8468, 0.07858, 0.8468, 0.07858, 0.8559, 0.1271, 0.8357, 0.095, 0.8468, 0.07858, 0.8815, 0.1078, 0.8559, 0.1271, 0.8815, 0.1078, 0.8946, 0.1448, 0.8559, 0.1271, 0.8559, 0.1271, 0.854, 0.1279, 0.8357, 0.095, 0.8559, 0.1271, 0.8886, 0.1572, 0.854, 0.1279, 0.8886, 0.1572, 0.891, 0.1682, 0.8538, 0.1864, 0.8538, 0.1864, 0.8434, 0.2345, 0.8357, 0.2193, 0.8538, 0.1864, 0.8759, 0.2045, 0.8434, 0.2345, 0.8759, 0.2045, 0.8733, 0.25, 0.8434, 0.2345, 0.9051, 0.2831, 0.8614, 0.2831, 0.8733, 0.25, 0.9051, 0.2831, 0.901, 0.3136, 0.8614, 0.2831, 0.901, 0.3136, 0.8663, 0.3019, 0.8614, 0.2831, 0.9031, 3.109e-08, 0.8648, 0.03002, 0.8664, 0.01238, 0.9031, 3.109e-08, 0.9107, 0.02926, 0.8648, 0.03002, 0.9107, 0.02926, 0.8792, 0.06216, 0.8648, 0.03002, 0.9209, 0.07736, 0.8815, 0.1078, 0.8792, 0.06216, 0.9209, 0.07736, 0.93, 0.1259, 0.8815, 0.1078, 0.93, 0.1259, 0.8946, 0.1448, 0.8815, 0.1078, 0.9344, 0.1564, 0.8886, 0.1572, 0.8946, 0.1448, 0.9344, 0.1564, 0.9325, 0.1572, 0.8886, 0.1572, 0.9323, 0.1572, 0.891, 0.1682, 0.8886, 0.1572, 0.9245, 0.1864, 0.8759, 0.2045, 0.891, 0.1682, 0.9245, 0.1864, 0.9141, 0.2345, 0.8759, 0.2045, 0.9141, 0.2345, 0.8733, 0.25, 0.8759, 0.2045, 0.901, 0.3136, 0.9033, 0.3143, 0.8663, 0.3019, 0.901, 0.3136, 0.947, 0.3143, 0.9033, 0.3143, 0.947, 2.949e-08, 0.9443, 0.01109, 0.9031, 3.109e-08, 0.9107, 0.02926, 0.9209, 0.07736, 0.8792, 0.06216, 0.9107, 0.02926, 0.9592, 0.04735, 0.9209, 0.07736, 0.9592, 0.04735, 0.9618, 0.09293, 0.9209, 0.07736, 0.93, 0.1259, 0.9344, 0.1564, 0.8946, 0.1448, 0.93, 0.1259, 0.9739, 0.1259, 0.9344, 0.1564, 0.9739, 0.1259, 0.9693, 0.1448, 0.9344, 0.1564, 0.9323, 0.1572, 0.9245, 0.1864, 0.891, 0.1682, 0.9323, 0.1572, 0.9705, 0.1872, 0.9245, 0.1864, 0.9705, 0.1872, 0.9559, 0.2193, 0.9245, 0.1864, 0.9141, 0.2345, 0.9051, 0.2831, 0.8733, 0.25, 0.9141, 0.2345, 0.9536, 0.265, 0.9051, 0.2831, 0.9536, 0.265, 0.9406, 0.3019, 0.9051, 0.2831, 0.9795, 0.2843, 0.947, 0.3143, 0.9406, 0.3019, 0.9795, 0.2843, 0.9818, 0.2851, 0.947, 0.3143, 0.9817, 0.02926, 0.9443, 0.01109, 0.947, 2.949e-08, 0.9817, 0.02926, 0.9592, 0.04735, 0.9443, 0.01109, 0.9817, 0.02926, 0.992, 0.07736, 0.9592, 0.04735, 0.992, 0.07736, 0.9618, 0.09293, 0.9592, 0.04735, 0.992, 0.07736, 0.9739, 0.1259, 0.9618, 0.09293, 0.992, 0.07736, 0.9964, 0.1078, 0.9739, 0.1259, 0.9964, 0.1078, 0.9693, 0.1448, 0.9739, 0.1259, 0.9536, 0.265, 0.9795, 0.2843, 0.9406, 0.3019, 0.9536, 0.265, 0.9885, 0.2358, 0.9795, 0.2843, 0.9885, 0.2358, 0.9999, 0.2522, 0.9795, 0.2843, 0.9963, 0.2065, 0.9705, 0.1872, 0.9693, 0.1696, 0.9963, 0.2065, 0.9885, 0.2358, 0.9705, 0.1872, 0.9885, 0.2358, 0.9559, 0.2193, 0.9705, 0.1872, 0.1575, 0.7957, 0.1844, 0.7769, 0.2323, 0.7898, 0.2113, 0.7237, 0.1844, 0.7769, 0.1366, 0.7199, 0.6042, 0.3821, 0.5983, 0.4569, 0.5911, 0.407, 0.6042, 0.3821, 0.5911, 0.407, 0.5743, 0.3283, 0.1575, 0.7957, 0.1037, 0.766, 0.1049, 0.7622, 0.2113, 0.7237, 0.1366, 0.7199, 0.1865, 0.6552, 0.2927, 0.7455, 0.2639, 0.7475, 0.313, 0.685, 0.5417, 0.4325, 0.5615, 0.4865, 0.4897, 0.4865, 0.5131, 0.2986, 0.5375, 0.3579, 0.458, 0.3283, 0.07611, 0.6986, 0.05581, 0.709, 0.05709, 0.6337, 0.2113, 0.7237, 0.1865, 0.6552, 0.2652, 0.6722, 0.554, 0.5174, 0.4938, 0.5376, 0.4969, 0.5364, 0.5417, 0.4325, 0.4897, 0.4865, 0.4748, 0.407, 0.5131, 0.2986, 0.458, 0.3283, 0.4457, 0.2804, 0.07611, 0.6986, 0.05709, 0.6337, 0.107, 0.6405, 0.2949, 0.6175, 0.2356, 0.5927, 0.2652, 0.5565, 0.4318, 0.5174, 0.422, 0.5376, 0.3684, 0.4885, 0.4065, 0.3821, 0.4102, 0.4569, 0.3535, 0.409, 0.3855, 0.3007, 0.3831, 0.3295, 0.3412, 0.3611, 0.161, 0.5885, 0.107, 0.569, 0.1865, 0.5395, 0.1865, 0.5395, 0.1366, 0.5327, 0.2113, 0.5268, 0.1865, 0.5395, 0.107, 0.569, 0.1366, 0.5327, 0.107, 0.569, 0.07611, 0.577, 0.1366, 0.5327, 0.3412, 0.3611, 0.3535, 0.409, 0.3353, 0.4359, 0.3412, 0.3611, 0.3831, 0.3295, 0.3535, 0.409, 0.3831, 0.3295, 0.4065, 0.3821, 0.3535, 0.409, 0.3535, 0.409, 0.3684, 0.4885, 0.3353, 0.4359, 0.3535, 0.409, 0.4102, 0.4569, 0.3684, 0.4885, 0.4102, 0.4569, 0.4318, 0.5174, 0.3684, 0.4885, 0.3684, 0.4885, 0.3653, 0.4897, 0.3353, 0.4359, 0.3684, 0.4885, 0.422, 0.5376, 0.3653, 0.4897, 0.313, 0.6135, 0.2949, 0.6175, 0.2652, 0.5565, 0.2652, 0.5565, 0.1865, 0.5395, 0.2113, 0.5268, 0.2652, 0.5565, 0.2356, 0.5927, 0.1865, 0.5395, 0.2356, 0.5927, 0.161, 0.5885, 0.1865, 0.5395, 0.107, 0.6405, 0.107, 0.569, 0.161, 0.5885, 0.107, 0.6405, 0.05709, 0.6337, 0.107, 0.569, 0.05709, 0.6337, 0.07611, 0.577, 0.107, 0.569, 0.4457, 0.2804, 0.3831, 0.3295, 0.3855, 0.3007, 0.4457, 0.2804, 0.458, 0.3283, 0.3831, 0.3295, 0.458, 0.3283, 0.4065, 0.3821, 0.3831, 0.3295, 0.4748, 0.407, 0.4102, 0.4569, 0.4065, 0.3821, 0.4748, 0.407, 0.4897, 0.4865, 0.4102, 0.4569, 0.4897, 0.4865, 0.4318, 0.5174, 0.4102, 0.4569, 0.4969, 0.5364, 0.422, 0.5376, 0.4318, 0.5174, 0.4969, 0.5364, 0.4938, 0.5376, 0.422, 0.5376, 0.313, 0.685, 0.2949, 0.6175, 0.313, 0.6135, 0.2652, 0.6722, 0.2356, 0.5927, 0.2949, 0.6175, 0.2652, 0.6722, 0.1865, 0.6552, 0.2356, 0.5927, 0.1865, 0.6552, 0.161, 0.5885, 0.2356, 0.5927, 0.05709, 0.6337, 0.05581, 0.6375, 0.07611, 0.577, 0.05709, 0.6337, 0.05581, 0.709, 0.05581, 0.6375, 0.5176, 0.2804, 0.5131, 0.2986, 0.4457, 0.2804, 0.458, 0.3283, 0.4748, 0.407, 0.4065, 0.3821, 0.458, 0.3283, 0.5375, 0.3579, 0.4748, 0.407, 0.5375, 0.3579, 0.5417, 0.4325, 0.4748, 0.407, 0.4897, 0.4865, 0.4969, 0.5364, 0.4318, 0.5174, 0.4897, 0.4865, 0.5615, 0.4865, 0.4969, 0.5364, 0.5615, 0.4865, 0.554, 0.5174, 0.4969, 0.5364, 0.313, 0.685, 0.2652, 0.6722, 0.2949, 0.6175, 0.313, 0.685, 0.2639, 0.7475, 0.2652, 0.6722, 0.2639, 0.7475, 0.2113, 0.7237, 0.2652, 0.6722, 0.1865, 0.6552, 0.107, 0.6405, 0.161, 0.5885, 0.1865, 0.6552, 0.1366, 0.7199, 0.107, 0.6405, 0.1366, 0.7199, 0.07611, 0.6986, 0.107, 0.6405, 0.1049, 0.7622, 0.05581, 0.709, 0.07611, 0.6986, 0.1049, 0.7622, 0.1037, 0.766, 0.05581, 0.709, 0.5743, 0.3283, 0.5131, 0.2986, 0.5176, 0.2804, 0.5743, 0.3283, 0.5375, 0.3579, 0.5131, 0.2986, 0.5743, 0.3283, 0.5911, 0.407, 0.5375, 0.3579, 0.5911, 0.407, 0.5417, 0.4325, 0.5375, 0.3579, 0.5911, 0.407, 0.5615, 0.4865, 0.5417, 0.4325, 0.5911, 0.407, 0.5983, 0.4569, 0.5615, 0.4865, 0.5983, 0.4569, 0.554, 0.5174, 0.5615, 0.4865, 0.1366, 0.7199, 0.1049, 0.7622, 0.07611, 0.6986, 0.1366, 0.7199, 0.1844, 0.7769, 0.1049, 0.7622, 0.1844, 0.7769, 0.1575, 0.7957, 0.1049, 0.7622, 0.2323, 0.7898, 0.2639, 0.7475, 0.2927, 0.7455, 0.2323, 0.7898, 0.1844, 0.7769, 0.2639, 0.7475, 0.1844, 0.7769, 0.2113, 0.7237, 0.2639, 0.7475, 0.9902, 0.8578, 0.9794, 0.8423, 0.9868, 0.8148, 0.9488, 0.8268, 0.9794, 0.8423, 0.9466, 0.8698, 0.9902, 0.679, 0.9868, 0.722, 0.9827, 0.6933, 0.9902, 0.679, 0.9827, 0.6933, 0.973, 0.6481, 0.9902, 0.8578, 0.9731, 0.8887, 0.971, 0.888, 0.9488, 0.8268, 0.9466, 0.8698, 0.9094, 0.8411, 0.9613, 0.7801, 0.9625, 0.7966, 0.9266, 0.7684, 0.9543, 0.708, 0.9657, 0.739, 0.9244, 0.739, 0.9378, 0.631, 0.9519, 0.6651, 0.9062, 0.6481, 0.9344, 0.9046, 0.9403, 0.9162, 0.8971, 0.9155, 0.9488, 0.8268, 0.9094, 0.8411, 0.9192, 0.7959, 0.9613, 0.7567, 0.9268, 0.7684, 0.9286, 0.7677, 0.9543, 0.708, 0.9244, 0.739, 0.9159, 0.6933, 0.9378, 0.631, 0.9062, 0.6481, 0.8991, 0.6206, 0.9344, 0.9046, 0.8971, 0.9155, 0.901, 0.8868, 0.8877, 0.7788, 0.8735, 0.8129, 0.8527, 0.7959, 0.8911, 0.7567, 0.8855, 0.7684, 0.8547, 0.7402, 0.8766, 0.679, 0.8787, 0.722, 0.8461, 0.6945, 0.8645, 0.6322, 0.8631, 0.6488, 0.8391, 0.667, 0.8711, 0.8557, 0.8599, 0.8868, 0.8429, 0.8411, 0.8429, 0.8411, 0.839, 0.8698, 0.8357, 0.8268, 0.8429, 0.8411, 0.8599, 0.8868, 0.839, 0.8698, 0.8599, 0.8868, 0.8645, 0.9046, 0.839, 0.8698, 0.8391, 0.667, 0.8461, 0.6945, 0.8357, 0.7099, 0.8391, 0.667, 0.8631, 0.6488, 0.8461, 0.6945, 0.8631, 0.6488, 0.8766, 0.679, 0.8461, 0.6945, 0.8461, 0.6945, 0.8547, 0.7402, 0.8357, 0.7099, 0.8461, 0.6945, 0.8787, 0.722, 0.8547, 0.7402, 0.8787, 0.722, 0.8911, 0.7567, 0.8547, 0.7402, 0.8547, 0.7402, 0.8529, 0.7409, 0.8357, 0.7099, 0.8547, 0.7402, 0.8855, 0.7684, 0.8529, 0.7409, 0.8855, 0.7684, 0.8877, 0.7788, 0.8527, 0.7959, 0.8527, 0.7959, 0.8429, 0.8411, 0.8357, 0.8268, 0.8527, 0.7959, 0.8735, 0.8129, 0.8429, 0.8411, 0.8735, 0.8129, 0.8711, 0.8557, 0.8429, 0.8411, 0.901, 0.8868, 0.8599, 0.8868, 0.8711, 0.8557, 0.901, 0.8868, 0.8971, 0.9155, 0.8599, 0.8868, 0.8971, 0.9155, 0.8645, 0.9046, 0.8599, 0.8868, 0.8991, 0.6206, 0.8631, 0.6488, 0.8645, 0.6322, 0.8991, 0.6206, 0.9062, 0.6481, 0.8631, 0.6488, 0.9062, 0.6481, 0.8766, 0.679, 0.8631, 0.6488, 0.9159, 0.6933, 0.8787, 0.722, 0.8766, 0.679, 0.9159, 0.6933, 0.9244, 0.739, 0.8787, 0.722, 0.9244, 0.739, 0.8911, 0.7567, 0.8787, 0.722, 0.9286, 0.7677, 0.8855, 0.7684, 0.8911, 0.7567, 0.9286, 0.7677, 0.9268, 0.7684, 0.8855, 0.7684, 0.9266, 0.7684, 0.8877, 0.7788, 0.8855, 0.7684, 0.9192, 0.7959, 0.8735, 0.8129, 0.8877, 0.7788, 0.9192, 0.7959, 0.9094, 0.8411, 0.8735, 0.8129, 0.9094, 0.8411, 0.8711, 0.8557, 0.8735, 0.8129, 0.8971, 0.9155, 0.8992, 0.9162, 0.8645, 0.9046, 0.8971, 0.9155, 0.9403, 0.9162, 0.8992, 0.9162, 0.9404, 0.6206, 0.9378, 0.631, 0.8991, 0.6206, 0.9062, 0.6481, 0.9159, 0.6933, 0.8766, 0.679, 0.9062, 0.6481, 0.9519, 0.6651, 0.9159, 0.6933, 0.9519, 0.6651, 0.9543, 0.708, 0.9159, 0.6933, 0.9244, 0.739, 0.9286, 0.7677, 0.8911, 0.7567, 0.9244, 0.739, 0.9657, 0.739, 0.9286, 0.7677, 0.9657, 0.739, 0.9613, 0.7567, 0.9286, 0.7677, 0.9266, 0.7684, 0.9192, 0.7959, 0.8877, 0.7788, 0.9266, 0.7684, 0.9625, 0.7966, 0.9192, 0.7959, 0.9625, 0.7966, 0.9488, 0.8268, 0.9192, 0.7959, 0.9094, 0.8411, 0.901, 0.8868, 0.8711, 0.8557, 0.9094, 0.8411, 0.9466, 0.8698, 0.901, 0.8868, 0.9466, 0.8698, 0.9344, 0.9046, 0.901, 0.8868, 0.971, 0.888, 0.9403, 0.9162, 0.9344, 0.9046, 0.971, 0.888, 0.9731, 0.8887, 0.9403, 0.9162, 0.973, 0.6481, 0.9378, 0.631, 0.9404, 0.6206, 0.973, 0.6481, 0.9519, 0.6651, 0.9378, 0.631, 0.973, 0.6481, 0.9827, 0.6933, 0.9519, 0.6651, 0.9827, 0.6933, 0.9543, 0.708, 0.9519, 0.6651, 0.9827, 0.6933, 0.9657, 0.739, 0.9543, 0.708, 0.9827, 0.6933, 0.9868, 0.722, 0.9657, 0.739, 0.9868, 0.722, 0.9613, 0.7567, 0.9657, 0.739, 0.9466, 0.8698, 0.971, 0.888, 0.9344, 0.9046, 0.9466, 0.8698, 0.9794, 0.8423, 0.971, 0.888, 0.9794, 0.8423, 0.9902, 0.8578, 0.971, 0.888, 0.9868, 0.8148, 0.9625, 0.7966, 0.9613, 0.7801, 0.9868, 0.8148, 0.9794, 0.8423, 0.9625, 0.7966, 0.9794, 0.8423, 0.9488, 0.8268, 0.9625, 0.7966, 0.8167, 0.5437, 0.802, 0.5226, 0.8121, 0.4851, 0.7602, 0.5015, 0.802, 0.5226, 0.7573, 0.5601, 0.8168, 0.2997, 0.8121, 0.3584, 0.8065, 0.3193, 0.8168, 0.2997, 0.8065, 0.3193, 0.7933, 0.2575, 0.8167, 0.5437, 0.7934, 0.586, 0.7905, 0.585, 0.7602, 0.5015, 0.7573, 0.5601, 0.7065, 0.521, 0.7773, 0.4376, 0.7789, 0.4602, 0.7299, 0.4217, 0.7677, 0.3392, 0.7833, 0.3816, 0.7269, 0.3816, 0.7453, 0.2342, 0.7644, 0.2807, 0.7021, 0.2575, 0.7406, 0.6076, 0.7487, 0.6235, 0.6896, 0.6225, 0.7602, 0.5015, 0.7065, 0.521, 0.7198, 0.4592, 0.7774, 0.4058, 0.7302, 0.4217, 0.7326, 0.4207, 0.7677, 0.3392, 0.7269, 0.3816, 0.7153, 0.3193, 0.7453, 0.2342, 0.7021, 0.2575, 0.6924, 0.2199, 0.7406, 0.6076, 0.6896, 0.6225, 0.6949, 0.5833, 0.6769, 0.4359, 0.6575, 0.4824, 0.6291, 0.4592, 0.6815, 0.4058, 0.6738, 0.4217, 0.6318, 0.3832, 0.6616, 0.2997, 0.6646, 0.3584, 0.6201, 0.3208, 0.6452, 0.2358, 0.6433, 0.2585, 0.6104, 0.2833, 0.6542, 0.541, 0.6388, 0.5833, 0.6157, 0.521, 0.6157, 0.521, 0.6104, 0.5601, 0.6058, 0.5015, 0.6157, 0.521, 0.6388, 0.5833, 0.6104, 0.5601, 0.6388, 0.5833, 0.6451, 0.6076, 0.6104, 0.5601, 0.6104, 0.2833, 0.6201, 0.3208, 0.6058, 0.3419, 0.6104, 0.2833, 0.6433, 0.2585, 0.6201, 0.3208, 0.6433, 0.2585, 0.6616, 0.2997, 0.6201, 0.3208, 0.6201, 0.3208, 0.6318, 0.3832, 0.6058, 0.3419, 0.6201, 0.3208, 0.6646, 0.3584, 0.6318, 0.3832, 0.6646, 0.3584, 0.6815, 0.4058, 0.6318, 0.3832, 0.6318, 0.3832, 0.6293, 0.3841, 0.6058, 0.3419, 0.6318, 0.3832, 0.6738, 0.4217, 0.6293, 0.3841, 0.6738, 0.4217, 0.6769, 0.4359, 0.6291, 0.4592, 0.6291, 0.4592, 0.6157, 0.521, 0.6058, 0.5015, 0.6291, 0.4592, 0.6575, 0.4824, 0.6157, 0.521, 0.6575, 0.4824, 0.6542, 0.541, 0.6157, 0.521, 0.6949, 0.5833, 0.6388, 0.5833, 0.6542, 0.541, 0.6949, 0.5833, 0.6896, 0.6225, 0.6388, 0.5833, 0.6896, 0.6225, 0.6451, 0.6076, 0.6388, 0.5833, 0.6924, 0.2199, 0.6433, 0.2585, 0.6452, 0.2358, 0.6924, 0.2199, 0.7021, 0.2575, 0.6433, 0.2585, 0.7021, 0.2575, 0.6616, 0.2997, 0.6433, 0.2585, 0.7153, 0.3193, 0.6646, 0.3584, 0.6616, 0.2997, 0.7153, 0.3193, 0.7269, 0.3816, 0.6646, 0.3584, 0.7269, 0.3816, 0.6815, 0.4058, 0.6646, 0.3584, 0.7326, 0.4207, 0.6738, 0.4217, 0.6815, 0.4058, 0.7326, 0.4207, 0.7302, 0.4217, 0.6738, 0.4217, 0.7299, 0.4217, 0.6769, 0.4359, 0.6738, 0.4217, 0.7198, 0.4592, 0.6575, 0.4824, 0.6769, 0.4359, 0.7198, 0.4592, 0.7065, 0.521, 0.6575, 0.4824, 0.7065, 0.521, 0.6542, 0.541, 0.6575, 0.4824, 0.6896, 0.6225, 0.6926, 0.6235, 0.6451, 0.6076, 0.6896, 0.6225, 0.7487, 0.6235, 0.6926, 0.6235, 0.7488, 0.2199, 0.7453, 0.2342, 0.6924, 0.2199, 0.7021, 0.2575, 0.7153, 0.3193, 0.6616, 0.2997, 0.7021, 0.2575, 0.7644, 0.2807, 0.7153, 0.3193, 0.7644, 0.2807, 0.7677, 0.3392, 0.7153, 0.3193, 0.7269, 0.3816, 0.7326, 0.4207, 0.6815, 0.4058, 0.7269, 0.3816, 0.7833, 0.3816, 0.7326, 0.4207, 0.7833, 0.3816, 0.7774, 0.4058, 0.7326, 0.4207, 0.7299, 0.4217, 0.7198, 0.4592, 0.6769, 0.4359, 0.7299, 0.4217, 0.7789, 0.4602, 0.7198, 0.4592, 0.7789, 0.4602, 0.7602, 0.5015, 0.7198, 0.4592, 0.7065, 0.521, 0.6949, 0.5833, 0.6542, 0.541, 0.7065, 0.521, 0.7573, 0.5601, 0.6949, 0.5833, 0.7573, 0.5601, 0.7406, 0.6076, 0.6949, 0.5833, 0.7905, 0.585, 0.7487, 0.6235, 0.7406, 0.6076, 0.7905, 0.585, 0.7934, 0.586, 0.7487, 0.6235, 0.7933, 0.2575, 0.7453, 0.2342, 0.7488, 0.2199, 0.7933, 0.2575, 0.7644, 0.2807, 0.7453, 0.2342, 0.7933, 0.2575, 0.8065, 0.3193, 0.7644, 0.2807, 0.8065, 0.3193, 0.7677, 0.3392, 0.7644, 0.2807, 0.8065, 0.3193, 0.7833, 0.3816, 0.7677, 0.3392, 0.8065, 0.3193, 0.8121, 0.3584, 0.7833, 0.3816, 0.8121, 0.3584, 0.7774, 0.4058, 0.7833, 0.3816, 0.7573, 0.5601, 0.7905, 0.585, 0.7406, 0.6076, 0.7573, 0.5601, 0.802, 0.5226, 0.7905, 0.585, 0.802, 0.5226, 0.8167, 0.5437, 0.7905, 0.585, 0.8121, 0.4851, 0.7789, 0.4602, 0.7773, 0.4376, 0.8121, 0.4851, 0.802, 0.5226, 0.7789, 0.4602, 0.802, 0.5226, 0.7602, 0.5015, 0.7789, 0.4602, 0.9957, 0.56, 0.9845, 0.544, 0.9922, 0.5155, 0.9528, 0.528, 0.9845, 0.544, 0.9506, 0.5725, 0.9957, 0.3749, 0.9922, 0.4194, 0.9879, 0.3897, 0.9957, 0.3749, 0.9879, 0.3897, 0.9779, 0.3429, 0.9957, 0.56, 0.978, 0.5921, 0.9758, 0.5913, 0.9528, 0.528, 0.9506, 0.5725, 0.912, 0.5428, 0.9658, 0.4795, 0.967, 0.4967, 0.9298, 0.4674, 0.9585, 0.4049, 0.9703, 0.437, 0.9276, 0.437, 0.9415, 0.3252, 0.956, 0.3605, 0.9087, 0.3429, 0.9379, 0.6085, 0.9441, 0.6206, 0.8993, 0.6198, 0.9528, 0.528, 0.912, 0.5428, 0.9222, 0.4959, 0.9658, 0.4554, 0.93, 0.4674, 0.9319, 0.4667, 0.9585, 0.4049, 0.9276, 0.437, 0.9187, 0.3897, 0.9415, 0.3252, 0.9087, 0.3429, 0.9014, 0.3143, 0.9379, 0.6085, 0.8993, 0.6198, 0.9033, 0.5901, 0.8896, 0.4782, 0.8749, 0.5135, 0.8533, 0.4959, 0.8931, 0.4554, 0.8873, 0.4674, 0.8554, 0.4382, 0.878, 0.3749, 0.8803, 0.4194, 0.8465, 0.3909, 0.8656, 0.3264, 0.8641, 0.3436, 0.8392, 0.3624, 0.8724, 0.5579, 0.8607, 0.5901, 0.8432, 0.5428, 0.8432, 0.5428, 0.8392, 0.5725, 0.8357, 0.528, 0.8432, 0.5428, 0.8607, 0.5901, 0.8392, 0.5725, 0.8607, 0.5901, 0.8655, 0.6085, 0.8392, 0.5725, 0.8392, 0.3624, 0.8465, 0.3909, 0.8357, 0.4069, 0.8392, 0.3624, 0.8641, 0.3436, 0.8465, 0.3909, 0.8641, 0.3436, 0.878, 0.3749, 0.8465, 0.3909, 0.8465, 0.3909, 0.8554, 0.4382, 0.8357, 0.4069, 0.8465, 0.3909, 0.8803, 0.4194, 0.8554, 0.4382, 0.8803, 0.4194, 0.8931, 0.4554, 0.8554, 0.4382, 0.8554, 0.4382, 0.8535, 0.4389, 0.8357, 0.4069, 0.8554, 0.4382, 0.8873, 0.4674, 0.8535, 0.4389, 0.8873, 0.4674, 0.8896, 0.4782, 0.8533, 0.4959, 0.8533, 0.4959, 0.8432, 0.5428, 0.8357, 0.528, 0.8533, 0.4959, 0.8749, 0.5135, 0.8432, 0.5428, 0.8749, 0.5135, 0.8724, 0.5579, 0.8432, 0.5428, 0.9033, 0.5901, 0.8607, 0.5901, 0.8724, 0.5579, 0.9033, 0.5901, 0.8993, 0.6198, 0.8607, 0.5901, 0.8993, 0.6198, 0.8655, 0.6085, 0.8607, 0.5901, 0.9014, 0.3143, 0.8641, 0.3436, 0.8656, 0.3264, 0.9014, 0.3143, 0.9087, 0.3429, 0.8641, 0.3436, 0.9087, 0.3429, 0.878, 0.3749, 0.8641, 0.3436, 0.9187, 0.3897, 0.8803, 0.4194, 0.878, 0.3749, 0.9187, 0.3897, 0.9276, 0.437, 0.8803, 0.4194, 0.9276, 0.437, 0.8931, 0.4554, 0.8803, 0.4194, 0.9319, 0.4667, 0.8873, 0.4674, 0.8931, 0.4554, 0.9319, 0.4667, 0.93, 0.4674, 0.8873, 0.4674, 0.9298, 0.4674, 0.8896, 0.4782, 0.8873, 0.4674, 0.9222, 0.4959, 0.8749, 0.5135, 0.8896, 0.4782, 0.9222, 0.4959, 0.912, 0.5428, 0.8749, 0.5135, 0.912, 0.5428, 0.8724, 0.5579, 0.8749, 0.5135, 0.8993, 0.6198, 0.9015, 0.6206, 0.8655, 0.6085, 0.8993, 0.6198, 0.9441, 0.6206, 0.9015, 0.6206, 0.9441, 0.3143, 0.9415, 0.3252, 0.9014, 0.3143, 0.9087, 0.3429, 0.9187, 0.3897, 0.878, 0.3749, 0.9087, 0.3429, 0.956, 0.3605, 0.9187, 0.3897, 0.956, 0.3605, 0.9585, 0.4049, 0.9187, 0.3897, 0.9276, 0.437, 0.9319, 0.4667, 0.8931, 0.4554, 0.9276, 0.437, 0.9703, 0.437, 0.9319, 0.4667, 0.9703, 0.437, 0.9658, 0.4554, 0.9319, 0.4667, 0.9298, 0.4674, 0.9222, 0.4959, 0.8896, 0.4782, 0.9298, 0.4674, 0.967, 0.4967, 0.9222, 0.4959, 0.967, 0.4967, 0.9528, 0.528, 0.9222, 0.4959, 0.912, 0.5428, 0.9033, 0.5901, 0.8724, 0.5579, 0.912, 0.5428, 0.9506, 0.5725, 0.9033, 0.5901, 0.9506, 0.5725, 0.9379, 0.6085, 0.9033, 0.5901, 0.9758, 0.5913, 0.9441, 0.6206, 0.9379, 0.6085, 0.9758, 0.5913, 0.978, 0.5921, 0.9441, 0.6206, 0.9779, 0.3429, 0.9415, 0.3252, 0.9441, 0.3143, 0.9779, 0.3429, 0.956, 0.3605, 0.9415, 0.3252, 0.9779, 0.3429, 0.9879, 0.3897, 0.956, 0.3605, 0.9879, 0.3897, 0.9585, 0.4049, 0.956, 0.3605, 0.9879, 0.3897, 0.9703, 0.437, 0.9585, 0.4049, 0.9879, 0.3897, 0.9922, 0.4194, 0.9703, 0.437, 0.9922, 0.4194, 0.9658, 0.4554, 0.9703, 0.437, 0.9506, 0.5725, 0.9758, 0.5913, 0.9379, 0.6085, 0.9506, 0.5725, 0.9845, 0.544, 0.9758, 0.5913, 0.9845, 0.544, 0.9957, 0.56, 0.9758, 0.5913, 0.9922, 0.5155, 0.967, 0.4967, 0.9658, 0.4795, 0.9922, 0.5155, 0.9845, 0.544, 0.967, 0.4967, 0.9845, 0.544, 0.9528, 0.528, 0.967, 0.4967, 0.2618, 0.983, 0.281, 0.9696, 0.3153, 0.9788, 0.3003, 0.9315, 0.281, 0.9696, 0.2468, 0.9288, 0.1162, 0.9831, 0.06269, 0.9789, 0.09839, 0.9737, 0.1162, 0.9831, 0.09839, 0.9737, 0.1547, 0.9617, 0.2618, 0.983, 0.2232, 0.9618, 0.2242, 0.9591, 0.3003, 0.9315, 0.2468, 0.9288, 0.2825, 0.8825, 0.3586, 0.9471, 0.3379, 0.9485, 0.3731, 0.9039, 0.08016, 0.9383, 0.04151, 0.9526, 0.04151, 0.9011, 0.176, 0.9179, 0.1335, 0.9353, 0.1547, 0.8785, 0.2035, 0.9136, 0.189, 0.921, 0.1899, 0.8671, 0.3003, 0.9315, 0.2825, 0.8825, 0.3389, 0.8947, 0.01942, 0.9472, 0.004922, 0.9041, 0.005805, 0.9063, 0.08016, 0.9383, 0.04151, 0.9011, 0.09839, 0.8905, 0.176, 0.9179, 0.1547, 0.8785, 0.189, 0.8697, 0.2035, 0.9136, 0.1899, 0.8671, 0.2256, 0.872, 0.3601, 0.8555, 0.3177, 0.8378, 0.3389, 0.8119, 0.01942, 0.8597, 0.004922, 0.8527, 0.04008, 0.8143, 0.1162, 0.8416, 0.06269, 0.8443, 0.09696, 0.8037, 0.1745, 0.8266, 0.1538, 0.8248, 0.1312, 0.7949, 0.2643, 0.8348, 0.2256, 0.8208, 0.2825, 0.7997, 0.2825, 0.7997, 0.2468, 0.7948, 0.3003, 0.7906, 0.2825, 0.7997, 0.2256, 0.8208, 0.2468, 0.7948, 0.2256, 0.8208, 0.2035, 0.8265, 0.2468, 0.7948, 0.1312, 0.7949, 0.09696, 0.8037, 0.07772, 0.7906, 0.1312, 0.7949, 0.1538, 0.8248, 0.09696, 0.8037, 0.1538, 0.8248, 0.1162, 0.8416, 0.09696, 0.8037, 0.09696, 0.8037, 0.04008, 0.8143, 0.07772, 0.7906, 0.09696, 0.8037, 0.06269, 0.8443, 0.04008, 0.8143, 0.06269, 0.8443, 0.01942, 0.8597, 0.04008, 0.8143, 0.04008, 0.8143, 0.03919, 0.8121, 0.07772, 0.7906, 0.04008, 0.8143, 0.004922, 0.8527, 0.03919, 0.8121, 0.3731, 0.8527, 0.3601, 0.8555, 0.3389, 0.8119, 0.3389, 0.8119, 0.2825, 0.7997, 0.3003, 0.7906, 0.3389, 0.8119, 0.3177, 0.8378, 0.2825, 0.7997, 0.3177, 0.8378, 0.2643, 0.8348, 0.2825, 0.7997, 0.2256, 0.872, 0.2256, 0.8208, 0.2643, 0.8348, 0.2256, 0.872, 0.1899, 0.8671, 0.2256, 0.8208, 0.1899, 0.8671, 0.2035, 0.8265, 0.2256, 0.8208, 0.189, 0.8697, 0.1538, 0.8248, 0.1745, 0.8266, 0.189, 0.8697, 0.1547, 0.8785, 0.1538, 0.8248, 0.1547, 0.8785, 0.1162, 0.8416, 0.1538, 0.8248, 0.09839, 0.8905, 0.06269, 0.8443, 0.1162, 0.8416, 0.09839, 0.8905, 0.04151, 0.9011, 0.06269, 0.8443, 0.04151, 0.9011, 0.01942, 0.8597, 0.06269, 0.8443, 0.005805, 0.9063, 0.004922, 0.8527, 0.01942, 0.8597, 0.005805, 0.9063, 0.004922, 0.9041, 0.004922, 0.8527, 0.3731, 0.9039, 0.3601, 0.8555, 0.3731, 0.8527, 0.3389, 0.8947, 0.3177, 0.8378, 0.3601, 0.8555, 0.3389, 0.8947, 0.2825, 0.8825, 0.3177, 0.8378, 0.2825, 0.8825, 0.2643, 0.8348, 0.3177, 0.8378, 0.1899, 0.8671, 0.189, 0.8698, 0.2035, 0.8265, 0.1899, 0.8671, 0.189, 0.921, 0.189, 0.8698, 0.189, 0.9211, 0.176, 0.9179, 0.189, 0.8697, 0.1547, 0.8785, 0.09839, 0.8905, 0.1162, 0.8416, 0.1547, 0.8785, 0.1335, 0.9353, 0.09839, 0.8905, 0.1335, 0.9353, 0.08016, 0.9383, 0.09839, 0.8905, 0.04151, 0.9011, 0.005805, 0.9063, 0.01942, 0.8597, 0.04151, 0.9011, 0.04151, 0.9526, 0.005805, 0.9063, 0.04151, 0.9526, 0.01942, 0.9472, 0.005805, 0.9063, 0.3731, 0.9039, 0.3389, 0.8947, 0.3601, 0.8555, 0.3731, 0.9039, 0.3379, 0.9485, 0.3389, 0.8947, 0.3379, 0.9485, 0.3003, 0.9315, 0.3389, 0.8947, 0.2825, 0.8825, 0.2256, 0.872, 0.2643, 0.8348, 0.2825, 0.8825, 0.2468, 0.9288, 0.2256, 0.872, 0.2468, 0.9288, 0.2035, 0.9136, 0.2256, 0.872, 0.2242, 0.9591, 0.189, 0.921, 0.2035, 0.9136, 0.2242, 0.9591, 0.2232, 0.9618, 0.189, 0.921, 0.1547, 0.9617, 0.176, 0.9179, 0.189, 0.9211, 0.1547, 0.9617, 0.1335, 0.9353, 0.176, 0.9179, 0.1547, 0.9617, 0.09839, 0.9737, 0.1335, 0.9353, 0.09839, 0.9737, 0.08016, 0.9383, 0.1335, 0.9353, 0.09839, 0.9737, 0.04151, 0.9526, 0.08016, 0.9383, 0.09839, 0.9737, 0.06269, 0.9789, 0.04151, 0.9526, 0.06269, 0.9789, 0.01942, 0.9472, 0.04151, 0.9526, 0.2468, 0.9288, 0.2242, 0.9591, 0.2035, 0.9136, 0.2468, 0.9288, 0.281, 0.9696, 0.2242, 0.9591, 0.281, 0.9696, 0.2618, 0.983, 0.2242, 0.9591, 0.3153, 0.9788, 0.3379, 0.9485, 0.3586, 0.9471, 0.3153, 0.9788, 0.281, 0.9696, 0.3379, 0.9485, 0.281, 0.9696, 0.3003, 0.9315, 0.3379, 0.9485])
me_circle.materials.append(mat_body)
me_circle.update()

# ---- objects
ob_circle = bpy.data.objects.new('Circle', me_circle)

# ---- transforms, parenting, visibility, modifiers, constraints
ob_circle.location = (0.0, 0.0, 0.0)

# ---- collection membership
scene.collection.objects.link(ob_circle)

# ---- scene / render settings (as saved in the file)
scene.frame_start = 1; scene.frame_end = 250; scene.frame_set(1)
scene.render.engine = 'BLENDER_EEVEE_NEXT'
bpy.context.view_layer.update()

# ---- added for rendering (the .blend has no active camera and no usable light): camera, sun
cam_auto = bpy.data.cameras.new('AutoCamera')
cam_auto.lens = 50.0
cam_auto.sensor_width = 36.0
cam_auto.clip_end = 1000.0
ob_auto_camera = bpy.data.objects.new('AutoCamera', cam_auto)
scene.collection.objects.link(ob_auto_camera)
ob_auto_camera.location = (8.97204, -10.5528, 10.5245)
ob_auto_camera.rotation_euler = (1.09748, -7.21219e-08, 0.694738)
scene.camera = ob_auto_camera
light_auto_sun = bpy.data.lights.new('AutoSun', 'SUN')
light_auto_sun.energy = 3.0
light_auto_sun.angle = 0.0523599
ob_auto_sun = bpy.data.objects.new('AutoSun', light_auto_sun)
scene.collection.objects.link(ob_auto_sun)
ob_auto_sun.rotation_euler = (0.872665, 0.174533, 0.523599)
bpy.context.view_layer.update()
